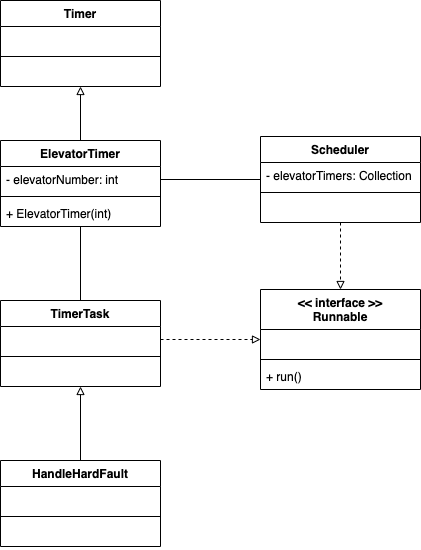

The diagram above was exported from draw.io. Its source (the exported page's mxGraphModel, read from the mxfile embedded in the PNG):
<mxGraphModel dx="904" dy="476" grid="1" gridSize="10" guides="1" tooltips="1" connect="1" arrows="1" fold="1" page="1" pageScale="1" pageWidth="827" pageHeight="1169" math="0" shadow="0">
  <root>
    <mxCell id="0" />
    <mxCell id="1" parent="0" />
    <mxCell id="2" value="Timer" style="swimlane;fontStyle=1;align=center;verticalAlign=top;childLayout=stackLayout;horizontal=1;startSize=26;horizontalStack=0;resizeParent=1;resizeParentMax=0;resizeLast=0;collapsible=1;marginBottom=0;" vertex="1" parent="1">
      <mxGeometry x="30" y="30" width="160" height="86" as="geometry" />
    </mxCell>
    <mxCell id="3" value="   " style="text;strokeColor=none;fillColor=none;align=left;verticalAlign=top;spacingLeft=4;spacingRight=4;overflow=hidden;rotatable=0;points=[[0,0.5],[1,0.5]];portConstraint=eastwest;" vertex="1" parent="2">
      <mxGeometry y="26" width="160" height="26" as="geometry" />
    </mxCell>
    <mxCell id="4" value="" style="line;strokeWidth=1;fillColor=none;align=left;verticalAlign=middle;spacingTop=-1;spacingLeft=3;spacingRight=3;rotatable=0;labelPosition=right;points=[];portConstraint=eastwest;strokeColor=inherit;" vertex="1" parent="2">
      <mxGeometry y="52" width="160" height="8" as="geometry" />
    </mxCell>
    <mxCell id="5" value="    " style="text;strokeColor=none;fillColor=none;align=left;verticalAlign=top;spacingLeft=4;spacingRight=4;overflow=hidden;rotatable=0;points=[[0,0.5],[1,0.5]];portConstraint=eastwest;" vertex="1" parent="2">
      <mxGeometry y="60" width="160" height="26" as="geometry" />
    </mxCell>
    <mxCell id="23" style="edgeStyle=orthogonalEdgeStyle;rounded=0;orthogonalLoop=1;jettySize=auto;html=1;endArrow=block;endFill=0;" edge="1" parent="1" source="6" target="2">
      <mxGeometry relative="1" as="geometry" />
    </mxCell>
    <mxCell id="6" value="ElevatorTimer" style="swimlane;fontStyle=1;align=center;verticalAlign=top;childLayout=stackLayout;horizontal=1;startSize=26;horizontalStack=0;resizeParent=1;resizeParentMax=0;resizeLast=0;collapsible=1;marginBottom=0;" vertex="1" parent="1">
      <mxGeometry x="30" y="170" width="160" height="86" as="geometry" />
    </mxCell>
    <mxCell id="7" value="- elevatorNumber: int" style="text;strokeColor=none;fillColor=none;align=left;verticalAlign=top;spacingLeft=4;spacingRight=4;overflow=hidden;rotatable=0;points=[[0,0.5],[1,0.5]];portConstraint=eastwest;" vertex="1" parent="6">
      <mxGeometry y="26" width="160" height="26" as="geometry" />
    </mxCell>
    <mxCell id="8" value="" style="line;strokeWidth=1;fillColor=none;align=left;verticalAlign=middle;spacingTop=-1;spacingLeft=3;spacingRight=3;rotatable=0;labelPosition=right;points=[];portConstraint=eastwest;strokeColor=inherit;" vertex="1" parent="6">
      <mxGeometry y="52" width="160" height="8" as="geometry" />
    </mxCell>
    <mxCell id="9" value="+ ElevatorTimer(int)" style="text;strokeColor=none;fillColor=none;align=left;verticalAlign=top;spacingLeft=4;spacingRight=4;overflow=hidden;rotatable=0;points=[[0,0.5],[1,0.5]];portConstraint=eastwest;" vertex="1" parent="6">
      <mxGeometry y="60" width="160" height="26" as="geometry" />
    </mxCell>
    <mxCell id="36" style="edgeStyle=orthogonalEdgeStyle;rounded=0;orthogonalLoop=1;jettySize=auto;html=1;entryX=0.5;entryY=0;entryDx=0;entryDy=0;endArrow=block;endFill=0;dashed=1;" edge="1" parent="1" source="10" target="30">
      <mxGeometry relative="1" as="geometry" />
    </mxCell>
    <mxCell id="10" value="Scheduler" style="swimlane;fontStyle=1;align=center;verticalAlign=top;childLayout=stackLayout;horizontal=1;startSize=26;horizontalStack=0;resizeParent=1;resizeParentMax=0;resizeLast=0;collapsible=1;marginBottom=0;" vertex="1" parent="1">
      <mxGeometry x="290" y="166" width="160" height="86" as="geometry" />
    </mxCell>
    <mxCell id="11" value="- elevatorTimers: Collection" style="text;strokeColor=none;fillColor=none;align=left;verticalAlign=top;spacingLeft=4;spacingRight=4;overflow=hidden;rotatable=0;points=[[0,0.5],[1,0.5]];portConstraint=eastwest;" vertex="1" parent="10">
      <mxGeometry y="26" width="160" height="26" as="geometry" />
    </mxCell>
    <mxCell id="12" value="" style="line;strokeWidth=1;fillColor=none;align=left;verticalAlign=middle;spacingTop=-1;spacingLeft=3;spacingRight=3;rotatable=0;labelPosition=right;points=[];portConstraint=eastwest;strokeColor=inherit;" vertex="1" parent="10">
      <mxGeometry y="52" width="160" height="8" as="geometry" />
    </mxCell>
    <mxCell id="13" value="    " style="text;strokeColor=none;fillColor=none;align=left;verticalAlign=top;spacingLeft=4;spacingRight=4;overflow=hidden;rotatable=0;points=[[0,0.5],[1,0.5]];portConstraint=eastwest;" vertex="1" parent="10">
      <mxGeometry y="60" width="160" height="26" as="geometry" />
    </mxCell>
    <mxCell id="24" style="edgeStyle=orthogonalEdgeStyle;rounded=0;orthogonalLoop=1;jettySize=auto;html=1;endArrow=none;endFill=0;" edge="1" parent="1" source="14" target="6">
      <mxGeometry relative="1" as="geometry" />
    </mxCell>
    <mxCell id="14" value="TimerTask" style="swimlane;fontStyle=1;align=center;verticalAlign=top;childLayout=stackLayout;horizontal=1;startSize=26;horizontalStack=0;resizeParent=1;resizeParentMax=0;resizeLast=0;collapsible=1;marginBottom=0;" vertex="1" parent="1">
      <mxGeometry x="30" y="330" width="160" height="86" as="geometry" />
    </mxCell>
    <mxCell id="15" value="   " style="text;strokeColor=none;fillColor=none;align=left;verticalAlign=top;spacingLeft=4;spacingRight=4;overflow=hidden;rotatable=0;points=[[0,0.5],[1,0.5]];portConstraint=eastwest;" vertex="1" parent="14">
      <mxGeometry y="26" width="160" height="26" as="geometry" />
    </mxCell>
    <mxCell id="16" value="" style="line;strokeWidth=1;fillColor=none;align=left;verticalAlign=middle;spacingTop=-1;spacingLeft=3;spacingRight=3;rotatable=0;labelPosition=right;points=[];portConstraint=eastwest;strokeColor=inherit;" vertex="1" parent="14">
      <mxGeometry y="52" width="160" height="8" as="geometry" />
    </mxCell>
    <mxCell id="17" value="   " style="text;strokeColor=none;fillColor=none;align=left;verticalAlign=top;spacingLeft=4;spacingRight=4;overflow=hidden;rotatable=0;points=[[0,0.5],[1,0.5]];portConstraint=eastwest;" vertex="1" parent="14">
      <mxGeometry y="60" width="160" height="26" as="geometry" />
    </mxCell>
    <mxCell id="25" style="edgeStyle=orthogonalEdgeStyle;rounded=0;orthogonalLoop=1;jettySize=auto;html=1;endArrow=block;endFill=0;" edge="1" parent="1" source="18" target="14">
      <mxGeometry relative="1" as="geometry" />
    </mxCell>
    <mxCell id="18" value="HandleHardFault" style="swimlane;fontStyle=1;align=center;verticalAlign=top;childLayout=stackLayout;horizontal=1;startSize=26;horizontalStack=0;resizeParent=1;resizeParentMax=0;resizeLast=0;collapsible=1;marginBottom=0;" vertex="1" parent="1">
      <mxGeometry x="30" y="490" width="160" height="86" as="geometry" />
    </mxCell>
    <mxCell id="19" value="   " style="text;strokeColor=none;fillColor=none;align=left;verticalAlign=top;spacingLeft=4;spacingRight=4;overflow=hidden;rotatable=0;points=[[0,0.5],[1,0.5]];portConstraint=eastwest;" vertex="1" parent="18">
      <mxGeometry y="26" width="160" height="26" as="geometry" />
    </mxCell>
    <mxCell id="20" value="" style="line;strokeWidth=1;fillColor=none;align=left;verticalAlign=middle;spacingTop=-1;spacingLeft=3;spacingRight=3;rotatable=0;labelPosition=right;points=[];portConstraint=eastwest;strokeColor=inherit;" vertex="1" parent="18">
      <mxGeometry y="52" width="160" height="8" as="geometry" />
    </mxCell>
    <mxCell id="21" value="   " style="text;strokeColor=none;fillColor=none;align=left;verticalAlign=top;spacingLeft=4;spacingRight=4;overflow=hidden;rotatable=0;points=[[0,0.5],[1,0.5]];portConstraint=eastwest;" vertex="1" parent="18">
      <mxGeometry y="60" width="160" height="26" as="geometry" />
    </mxCell>
    <mxCell id="30" value="&lt;&lt; interface &gt;&gt;&#10;Runnable" style="swimlane;fontStyle=1;align=center;verticalAlign=top;childLayout=stackLayout;horizontal=1;startSize=40;horizontalStack=0;resizeParent=1;resizeParentMax=0;resizeLast=0;collapsible=1;marginBottom=0;" vertex="1" parent="1">
      <mxGeometry x="290" y="319" width="160" height="100" as="geometry" />
    </mxCell>
    <mxCell id="31" value="   " style="text;strokeColor=none;fillColor=none;align=left;verticalAlign=top;spacingLeft=4;spacingRight=4;overflow=hidden;rotatable=0;points=[[0,0.5],[1,0.5]];portConstraint=eastwest;" vertex="1" parent="30">
      <mxGeometry y="40" width="160" height="26" as="geometry" />
    </mxCell>
    <mxCell id="32" value="" style="line;strokeWidth=1;fillColor=none;align=left;verticalAlign=middle;spacingTop=-1;spacingLeft=3;spacingRight=3;rotatable=0;labelPosition=right;points=[];portConstraint=eastwest;strokeColor=inherit;" vertex="1" parent="30">
      <mxGeometry y="66" width="160" height="8" as="geometry" />
    </mxCell>
    <mxCell id="33" value="+ run()" style="text;strokeColor=none;fillColor=none;align=left;verticalAlign=top;spacingLeft=4;spacingRight=4;overflow=hidden;rotatable=0;points=[[0,0.5],[1,0.5]];portConstraint=eastwest;" vertex="1" parent="30">
      <mxGeometry y="74" width="160" height="26" as="geometry" />
    </mxCell>
    <mxCell id="34" style="edgeStyle=orthogonalEdgeStyle;rounded=0;orthogonalLoop=1;jettySize=auto;html=1;endArrow=block;endFill=0;dashed=1;" edge="1" parent="1" source="15" target="30">
      <mxGeometry relative="1" as="geometry" />
    </mxCell>
    <mxCell id="35" style="edgeStyle=orthogonalEdgeStyle;rounded=0;orthogonalLoop=1;jettySize=auto;html=1;endArrow=none;endFill=0;" edge="1" parent="1" source="7" target="10">
      <mxGeometry relative="1" as="geometry" />
    </mxCell>
  </root>
</mxGraphModel>